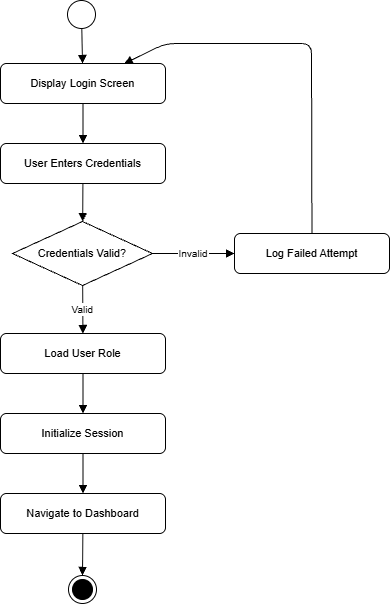

The diagram above was exported from draw.io. Its source (the exported page's mxGraphModel, read from the mxfile embedded in the PNG):
<mxGraphModel dx="201" dy="105" grid="1" gridSize="10" guides="1" tooltips="1" connect="1" arrows="1" fold="1" page="1" pageScale="1" pageWidth="850" pageHeight="1100" math="0" shadow="0">
  <root>
    <mxCell id="0" />
    <mxCell id="1" parent="0" />
    <mxCell id="s" parent="1" style="ellipse;" value="" vertex="1">
      <mxGeometry height="28" width="28" x="265" y="55" as="geometry" />
    </mxCell>
    <mxCell id="a1" parent="1" style="rounded=1;whiteSpace=wrap;html=1;fontSize=11;" value="Display Login Screen" vertex="1">
      <mxGeometry height="40" width="165" x="198" y="118" as="geometry" />
    </mxCell>
    <mxCell id="a2" parent="1" style="rounded=1;whiteSpace=wrap;html=1;fontSize=11;" value="User Enters Credentials" vertex="1">
      <mxGeometry height="40" width="165" x="198" y="198" as="geometry" />
    </mxCell>
    <mxCell id="d1" parent="1" style="rhombus;whiteSpace=wrap;html=1;fontSize=11;" value="Credentials Valid?" vertex="1">
      <mxGeometry height="64" width="140" x="210" y="276" as="geometry" />
    </mxCell>
    <mxCell id="a3" parent="1" style="rounded=1;whiteSpace=wrap;html=1;fontSize=11;" value="Log Failed Attempt" vertex="1">
      <mxGeometry height="40" width="155" x="432" y="288" as="geometry" />
    </mxCell>
    <mxCell id="a4" parent="1" style="rounded=1;whiteSpace=wrap;html=1;fontSize=11;" value="Load User Role" vertex="1">
      <mxGeometry height="40" width="165" x="198" y="388" as="geometry" />
    </mxCell>
    <mxCell id="a5" parent="1" style="rounded=1;whiteSpace=wrap;html=1;fontSize=11;" value="Initialize Session" vertex="1">
      <mxGeometry height="40" width="165" x="198" y="468" as="geometry" />
    </mxCell>
    <mxCell id="a6" parent="1" style="rounded=1;whiteSpace=wrap;html=1;fontSize=11;" value="Navigate to Dashboard" vertex="1">
      <mxGeometry height="40" width="165" x="198" y="548" as="geometry" />
    </mxCell>
    <mxCell id="e1" edge="1" parent="1" source="s" style="endArrow=block;endFill=1;" target="a1">
      <mxGeometry relative="1" as="geometry" />
    </mxCell>
    <mxCell id="e2" edge="1" parent="1" source="a1" style="endArrow=block;endFill=1;" target="a2">
      <mxGeometry relative="1" as="geometry" />
    </mxCell>
    <mxCell id="e3" edge="1" parent="1" source="a2" style="endArrow=block;endFill=1;" target="d1">
      <mxGeometry relative="1" as="geometry" />
    </mxCell>
    <mxCell id="e4" edge="1" parent="1" source="d1" style="endArrow=block;endFill=1;fontSize=10;" target="a3" value="Invalid">
      <mxGeometry relative="1" as="geometry" />
    </mxCell>
    <mxCell id="e5" edge="1" parent="1" source="a3" style="endArrow=block;endFill=1;" target="a1">
      <mxGeometry relative="1" as="geometry">
        <Array as="points">
          <mxPoint x="509" y="98" />
          <mxPoint x="363" y="98" />
        </Array>
      </mxGeometry>
    </mxCell>
    <mxCell id="e6" edge="1" parent="1" source="d1" style="endArrow=block;endFill=1;fontSize=10;" target="a4" value="Valid">
      <mxGeometry relative="1" as="geometry" />
    </mxCell>
    <mxCell id="e7" edge="1" parent="1" source="a4" style="endArrow=block;endFill=1;" target="a5">
      <mxGeometry relative="1" as="geometry" />
    </mxCell>
    <mxCell id="e8" edge="1" parent="1" source="a5" style="endArrow=block;endFill=1;" target="a6">
      <mxGeometry relative="1" as="geometry" />
    </mxCell>
    <mxCell id="e9" edge="1" parent="1" source="a6" style="endArrow=block;endFill=1;entryX=0.5;entryY=0;entryDx=0;entryDy=0;" target="gSmr8cq5R7vmgzeOxoXA-3">
      <mxGeometry relative="1" as="geometry">
        <mxPoint x="279.28378378378375" y="628" as="targetPoint" />
      </mxGeometry>
    </mxCell>
    <mxCell id="gSmr8cq5R7vmgzeOxoXA-3" parent="1" style="ellipse;whiteSpace=wrap;html=1;aspect=fixed;container=0;" value="" vertex="1">
      <mxGeometry height="28" width="28" x="266" y="630" as="geometry" />
    </mxCell>
    <mxCell id="gSmr8cq5R7vmgzeOxoXA-2" parent="1" style="ellipse;whiteSpace=wrap;html=1;aspect=fixed;container=0;fillColor=#000000;" value="" vertex="1">
      <mxGeometry height="20" width="20" x="270" y="634" as="geometry" />
    </mxCell>
  </root>
</mxGraphModel>